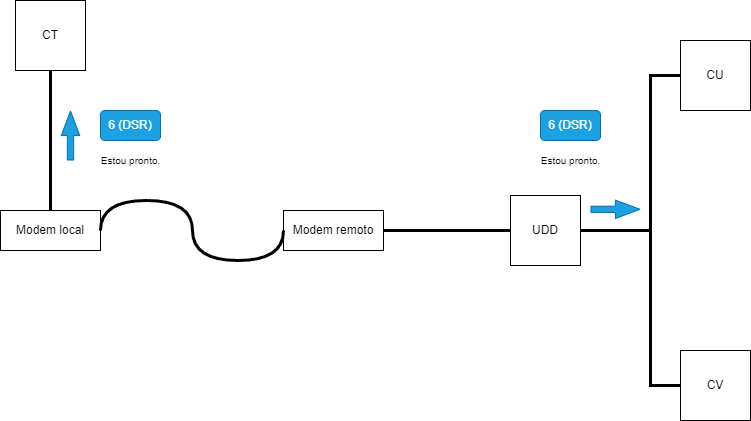

The diagram above was exported from draw.io. Its source (the exported page's mxGraphModel, read from the mxfile embedded in the PNG):
<mxGraphModel dx="792" dy="748" grid="1" gridSize="10" guides="1" tooltips="1" connect="1" arrows="1" fold="1" page="1" pageScale="1" pageWidth="827" pageHeight="1169" math="0" shadow="0">
  <root>
    <mxCell id="0" />
    <mxCell id="1" parent="0" />
    <mxCell id="N0B7f1GQi4oO9jO1ZdyZ-1" value="CT" style="whiteSpace=wrap;html=1;aspect=fixed;" vertex="1" parent="1">
      <mxGeometry x="45" y="130" width="70" height="70" as="geometry" />
    </mxCell>
    <mxCell id="N0B7f1GQi4oO9jO1ZdyZ-4" value="UDD" style="whiteSpace=wrap;html=1;aspect=fixed;" vertex="1" parent="1">
      <mxGeometry x="540" y="325" width="70" height="70" as="geometry" />
    </mxCell>
    <mxCell id="N0B7f1GQi4oO9jO1ZdyZ-5" value="CU" style="whiteSpace=wrap;html=1;aspect=fixed;" vertex="1" parent="1">
      <mxGeometry x="710" y="170" width="70" height="70" as="geometry" />
    </mxCell>
    <mxCell id="N0B7f1GQi4oO9jO1ZdyZ-6" value="CV" style="whiteSpace=wrap;html=1;aspect=fixed;" vertex="1" parent="1">
      <mxGeometry x="710" y="480" width="70" height="70" as="geometry" />
    </mxCell>
    <mxCell id="N0B7f1GQi4oO9jO1ZdyZ-7" value="" style="endArrow=none;html=1;rounded=0;exitX=0.5;exitY=1;exitDx=0;exitDy=0;entryX=0.5;entryY=0;entryDx=0;entryDy=0;strokeWidth=3;" edge="1" parent="1" source="N0B7f1GQi4oO9jO1ZdyZ-1" target="N0B7f1GQi4oO9jO1ZdyZ-12">
      <mxGeometry width="50" height="50" relative="1" as="geometry">
        <mxPoint x="380" y="410" as="sourcePoint" />
        <mxPoint x="170" y="355" as="targetPoint" />
      </mxGeometry>
    </mxCell>
    <mxCell id="N0B7f1GQi4oO9jO1ZdyZ-9" value="" style="endArrow=none;html=1;rounded=0;exitX=0;exitY=0.5;exitDx=0;exitDy=0;entryX=1;entryY=0.5;entryDx=0;entryDy=0;strokeWidth=3;" edge="1" parent="1" source="N0B7f1GQi4oO9jO1ZdyZ-4" target="N0B7f1GQi4oO9jO1ZdyZ-13">
      <mxGeometry width="50" height="50" relative="1" as="geometry">
        <mxPoint x="384" y="370" as="sourcePoint" />
        <mxPoint x="410" y="355" as="targetPoint" />
      </mxGeometry>
    </mxCell>
    <mxCell id="N0B7f1GQi4oO9jO1ZdyZ-10" value="" style="endArrow=none;html=1;rounded=0;exitX=0;exitY=0.5;exitDx=0;exitDy=0;entryX=1;entryY=0.5;entryDx=0;entryDy=0;strokeWidth=3;" edge="1" parent="1" source="N0B7f1GQi4oO9jO1ZdyZ-5" target="N0B7f1GQi4oO9jO1ZdyZ-4">
      <mxGeometry width="50" height="50" relative="1" as="geometry">
        <mxPoint x="550" y="370" as="sourcePoint" />
        <mxPoint x="464" y="370" as="targetPoint" />
        <Array as="points">
          <mxPoint x="680" y="205" />
          <mxPoint x="680" y="360" />
        </Array>
      </mxGeometry>
    </mxCell>
    <mxCell id="N0B7f1GQi4oO9jO1ZdyZ-11" value="" style="endArrow=none;html=1;rounded=0;exitX=0;exitY=0.5;exitDx=0;exitDy=0;entryX=1;entryY=0.5;entryDx=0;entryDy=0;strokeWidth=3;" edge="1" parent="1" source="N0B7f1GQi4oO9jO1ZdyZ-6" target="N0B7f1GQi4oO9jO1ZdyZ-4">
      <mxGeometry width="50" height="50" relative="1" as="geometry">
        <mxPoint x="560" y="380" as="sourcePoint" />
        <mxPoint x="474" y="380" as="targetPoint" />
        <Array as="points">
          <mxPoint x="680" y="515" />
          <mxPoint x="680" y="360" />
        </Array>
      </mxGeometry>
    </mxCell>
    <mxCell id="N0B7f1GQi4oO9jO1ZdyZ-12" value="Modem local&lt;br&gt;" style="rounded=0;whiteSpace=wrap;html=1;" vertex="1" parent="1">
      <mxGeometry x="30" y="340" width="100" height="40" as="geometry" />
    </mxCell>
    <mxCell id="N0B7f1GQi4oO9jO1ZdyZ-13" value="Modem remoto&lt;br&gt;" style="rounded=0;whiteSpace=wrap;html=1;" vertex="1" parent="1">
      <mxGeometry x="313" y="340" width="100" height="40" as="geometry" />
    </mxCell>
    <mxCell id="N0B7f1GQi4oO9jO1ZdyZ-15" value="" style="shape=flexArrow;endArrow=classic;html=1;rounded=0;width=6.290322580645161;endSize=7.8596774193548375;endWidth=11.082206035379812;fillColor=#1ba1e2;strokeColor=#006EAF;" edge="1" parent="1">
      <mxGeometry width="50" height="50" relative="1" as="geometry">
        <mxPoint x="100" y="290" as="sourcePoint" />
        <mxPoint x="100" y="240" as="targetPoint" />
      </mxGeometry>
    </mxCell>
    <mxCell id="N0B7f1GQi4oO9jO1ZdyZ-16" value="6 (DSR)" style="rounded=1;whiteSpace=wrap;html=1;fillColor=#1ba1e2;fontColor=#ffffff;strokeColor=#006EAF;" vertex="1" parent="1">
      <mxGeometry x="130" y="240" width="60" height="30" as="geometry" />
    </mxCell>
    <mxCell id="N0B7f1GQi4oO9jO1ZdyZ-17" value="&lt;font style=&quot;font-size: 10px;&quot;&gt;Estou pronto.&lt;br&gt;&lt;/font&gt;" style="text;html=1;align=center;verticalAlign=middle;resizable=0;points=[];autosize=1;strokeColor=none;fillColor=none;" vertex="1" parent="1">
      <mxGeometry x="120" y="275" width="80" height="30" as="geometry" />
    </mxCell>
    <mxCell id="N0B7f1GQi4oO9jO1ZdyZ-20" value="6 (DSR)" style="rounded=1;whiteSpace=wrap;html=1;fillColor=#1ba1e2;fontColor=#ffffff;strokeColor=#006EAF;" vertex="1" parent="1">
      <mxGeometry x="570" y="240" width="60" height="30" as="geometry" />
    </mxCell>
    <mxCell id="N0B7f1GQi4oO9jO1ZdyZ-21" value="&lt;font style=&quot;font-size: 10px;&quot;&gt;Estou pronto.&lt;br&gt;&lt;/font&gt;" style="text;html=1;align=center;verticalAlign=middle;resizable=0;points=[];autosize=1;strokeColor=none;fillColor=none;" vertex="1" parent="1">
      <mxGeometry x="560" y="275" width="80" height="30" as="geometry" />
    </mxCell>
    <mxCell id="N0B7f1GQi4oO9jO1ZdyZ-22" value="" style="endArrow=none;html=1;rounded=0;exitX=0;exitY=0.5;exitDx=0;exitDy=0;entryX=1;entryY=0.5;entryDx=0;entryDy=0;strokeWidth=3;edgeStyle=orthogonalEdgeStyle;curved=1;" edge="1" parent="1" source="N0B7f1GQi4oO9jO1ZdyZ-13" target="N0B7f1GQi4oO9jO1ZdyZ-12">
      <mxGeometry width="50" height="50" relative="1" as="geometry">
        <mxPoint x="90" y="210" as="sourcePoint" />
        <mxPoint x="90" y="350" as="targetPoint" />
        <Array as="points">
          <mxPoint x="313" y="390" />
          <mxPoint x="222" y="390" />
          <mxPoint x="222" y="330" />
          <mxPoint x="130" y="330" />
        </Array>
      </mxGeometry>
    </mxCell>
    <mxCell id="N0B7f1GQi4oO9jO1ZdyZ-24" value="" style="shape=flexArrow;endArrow=classic;html=1;rounded=0;width=6.290322580645161;endSize=7.8596774193548375;endWidth=11.082206035379812;fillColor=#1ba1e2;strokeColor=#006EAF;" edge="1" parent="1">
      <mxGeometry width="50" height="50" relative="1" as="geometry">
        <mxPoint x="620" y="338.82" as="sourcePoint" />
        <mxPoint x="670" y="338.82" as="targetPoint" />
      </mxGeometry>
    </mxCell>
  </root>
</mxGraphModel>